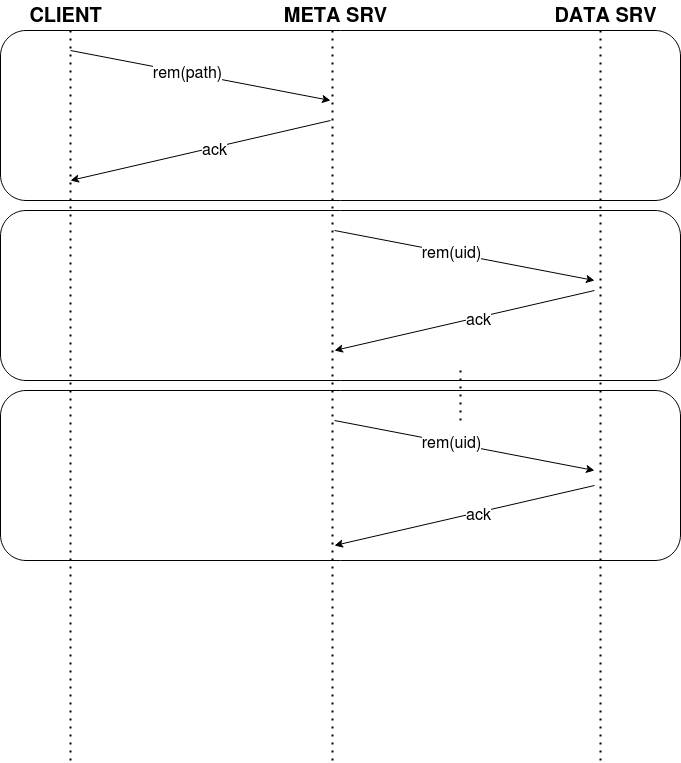

The diagram above was exported from draw.io. Its source (the exported page's mxGraphModel, read from the mxfile embedded in the PNG):
<mxGraphModel dx="1021" dy="548" grid="1" gridSize="10" guides="1" tooltips="1" connect="1" arrows="1" fold="1" page="1" pageScale="1" pageWidth="827" pageHeight="1169" math="0" shadow="0">
  <root>
    <mxCell id="0" />
    <mxCell id="1" parent="0" />
    <mxCell id="jz_MTZWQlmgqcUxg6ZaU-73" value="" style="rounded=1;whiteSpace=wrap;html=1;fontSize=16;" vertex="1" parent="1">
      <mxGeometry x="80" y="490" width="680" height="170" as="geometry" />
    </mxCell>
    <mxCell id="jz_MTZWQlmgqcUxg6ZaU-70" value="" style="rounded=1;whiteSpace=wrap;html=1;fontSize=16;" vertex="1" parent="1">
      <mxGeometry x="80" y="310" width="680" height="170" as="geometry" />
    </mxCell>
    <mxCell id="jz_MTZWQlmgqcUxg6ZaU-67" value="" style="rounded=1;whiteSpace=wrap;html=1;fontSize=16;" vertex="1" parent="1">
      <mxGeometry x="80" y="130" width="680" height="170" as="geometry" />
    </mxCell>
    <mxCell id="jz_MTZWQlmgqcUxg6ZaU-21" value="" style="endArrow=none;dashed=1;html=1;dashPattern=1 3;strokeWidth=2;fontSize=12;" edge="1" parent="1">
      <mxGeometry width="50" height="50" relative="1" as="geometry">
        <mxPoint x="412" y="860.0000000000002" as="sourcePoint" />
        <mxPoint x="412" y="130" as="targetPoint" />
      </mxGeometry>
    </mxCell>
    <mxCell id="jz_MTZWQlmgqcUxg6ZaU-1" value="CLIENT" style="text;html=1;align=center;verticalAlign=middle;resizable=0;points=[];autosize=1;fontSize=20;fontStyle=1" vertex="1" parent="1">
      <mxGeometry x="100" y="100" width="90" height="30" as="geometry" />
    </mxCell>
    <mxCell id="jz_MTZWQlmgqcUxg6ZaU-2" value="META SRV" style="text;html=1;align=center;verticalAlign=middle;resizable=0;points=[];autosize=1;fontSize=20;fontStyle=1" vertex="1" parent="1">
      <mxGeometry x="355" y="100" width="120" height="30" as="geometry" />
    </mxCell>
    <mxCell id="jz_MTZWQlmgqcUxg6ZaU-3" value="DATA SRV" style="text;html=1;align=center;verticalAlign=middle;resizable=0;points=[];autosize=1;fontSize=20;fontStyle=1" vertex="1" parent="1">
      <mxGeometry x="625" y="100" width="120" height="30" as="geometry" />
    </mxCell>
    <mxCell id="jz_MTZWQlmgqcUxg6ZaU-4" value="" style="endArrow=classic;html=1;fontSize=20;" edge="1" parent="1">
      <mxGeometry width="50" height="50" relative="1" as="geometry">
        <mxPoint x="150" y="150" as="sourcePoint" />
        <mxPoint x="410" y="200" as="targetPoint" />
      </mxGeometry>
    </mxCell>
    <mxCell id="jz_MTZWQlmgqcUxg6ZaU-5" value="rem(path)" style="edgeLabel;html=1;align=center;verticalAlign=middle;resizable=0;points=[];fontSize=16;" vertex="1" connectable="0" parent="jz_MTZWQlmgqcUxg6ZaU-4">
      <mxGeometry x="-0.1021" y="1" relative="1" as="geometry">
        <mxPoint as="offset" />
      </mxGeometry>
    </mxCell>
    <mxCell id="jz_MTZWQlmgqcUxg6ZaU-20" value="" style="endArrow=none;dashed=1;html=1;dashPattern=1 3;strokeWidth=2;fontSize=12;" edge="1" parent="1">
      <mxGeometry width="50" height="50" relative="1" as="geometry">
        <mxPoint x="150" y="860" as="sourcePoint" />
        <mxPoint x="150" y="130" as="targetPoint" />
      </mxGeometry>
    </mxCell>
    <mxCell id="jz_MTZWQlmgqcUxg6ZaU-22" value="" style="endArrow=none;dashed=1;html=1;dashPattern=1 3;strokeWidth=2;fontSize=12;" edge="1" parent="1">
      <mxGeometry width="50" height="50" relative="1" as="geometry">
        <mxPoint x="680" y="860.0000000000002" as="sourcePoint" />
        <mxPoint x="680" y="130" as="targetPoint" />
      </mxGeometry>
    </mxCell>
    <mxCell id="jz_MTZWQlmgqcUxg6ZaU-44" value="" style="endArrow=classic;html=1;fontSize=20;" edge="1" parent="1">
      <mxGeometry width="50" height="50" relative="1" as="geometry">
        <mxPoint x="410" y="220" as="sourcePoint" />
        <mxPoint x="150" y="280" as="targetPoint" />
      </mxGeometry>
    </mxCell>
    <mxCell id="jz_MTZWQlmgqcUxg6ZaU-45" value="&lt;div&gt;ack&lt;/div&gt;" style="edgeLabel;html=1;align=center;verticalAlign=middle;resizable=0;points=[];fontSize=16;" vertex="1" connectable="0" parent="jz_MTZWQlmgqcUxg6ZaU-44">
      <mxGeometry x="-0.1021" y="1" relative="1" as="geometry">
        <mxPoint as="offset" />
      </mxGeometry>
    </mxCell>
    <mxCell id="jz_MTZWQlmgqcUxg6ZaU-57" value="" style="endArrow=classic;html=1;fontSize=20;" edge="1" parent="1">
      <mxGeometry width="50" height="50" relative="1" as="geometry">
        <mxPoint x="414" y="330" as="sourcePoint" />
        <mxPoint x="674" y="380" as="targetPoint" />
      </mxGeometry>
    </mxCell>
    <mxCell id="jz_MTZWQlmgqcUxg6ZaU-58" value="&lt;div&gt;rem(uid)&lt;/div&gt;" style="edgeLabel;html=1;align=center;verticalAlign=middle;resizable=0;points=[];fontSize=16;" vertex="1" connectable="0" parent="jz_MTZWQlmgqcUxg6ZaU-57">
      <mxGeometry x="-0.1021" y="1" relative="1" as="geometry">
        <mxPoint as="offset" />
      </mxGeometry>
    </mxCell>
    <mxCell id="jz_MTZWQlmgqcUxg6ZaU-59" value="" style="endArrow=classic;html=1;fontSize=20;" edge="1" parent="1">
      <mxGeometry width="50" height="50" relative="1" as="geometry">
        <mxPoint x="414" y="520" as="sourcePoint" />
        <mxPoint x="674" y="570" as="targetPoint" />
      </mxGeometry>
    </mxCell>
    <mxCell id="jz_MTZWQlmgqcUxg6ZaU-60" value="&lt;div&gt;rem(uid)&lt;/div&gt;" style="edgeLabel;html=1;align=center;verticalAlign=middle;resizable=0;points=[];fontSize=16;" vertex="1" connectable="0" parent="jz_MTZWQlmgqcUxg6ZaU-59">
      <mxGeometry x="-0.1021" y="1" relative="1" as="geometry">
        <mxPoint as="offset" />
      </mxGeometry>
    </mxCell>
    <mxCell id="jz_MTZWQlmgqcUxg6ZaU-61" value="" style="endArrow=none;dashed=1;html=1;dashPattern=1 3;strokeWidth=2;fontSize=16;" edge="1" parent="1">
      <mxGeometry width="50" height="50" relative="1" as="geometry">
        <mxPoint x="540" y="520" as="sourcePoint" />
        <mxPoint x="540" y="470" as="targetPoint" />
      </mxGeometry>
    </mxCell>
    <mxCell id="jz_MTZWQlmgqcUxg6ZaU-62" value="" style="endArrow=classic;html=1;fontSize=20;" edge="1" parent="1">
      <mxGeometry width="50" height="50" relative="1" as="geometry">
        <mxPoint x="674" y="390" as="sourcePoint" />
        <mxPoint x="414" y="450" as="targetPoint" />
      </mxGeometry>
    </mxCell>
    <mxCell id="jz_MTZWQlmgqcUxg6ZaU-63" value="&lt;div&gt;ack&lt;/div&gt;" style="edgeLabel;html=1;align=center;verticalAlign=middle;resizable=0;points=[];fontSize=16;" vertex="1" connectable="0" parent="jz_MTZWQlmgqcUxg6ZaU-62">
      <mxGeometry x="-0.1021" y="1" relative="1" as="geometry">
        <mxPoint as="offset" />
      </mxGeometry>
    </mxCell>
    <mxCell id="jz_MTZWQlmgqcUxg6ZaU-64" value="" style="endArrow=classic;html=1;fontSize=20;" edge="1" parent="1">
      <mxGeometry width="50" height="50" relative="1" as="geometry">
        <mxPoint x="674" y="585" as="sourcePoint" />
        <mxPoint x="414" y="645" as="targetPoint" />
      </mxGeometry>
    </mxCell>
    <mxCell id="jz_MTZWQlmgqcUxg6ZaU-65" value="&lt;div&gt;ack&lt;/div&gt;" style="edgeLabel;html=1;align=center;verticalAlign=middle;resizable=0;points=[];fontSize=16;" vertex="1" connectable="0" parent="jz_MTZWQlmgqcUxg6ZaU-64">
      <mxGeometry x="-0.1021" y="1" relative="1" as="geometry">
        <mxPoint as="offset" />
      </mxGeometry>
    </mxCell>
  </root>
</mxGraphModel>